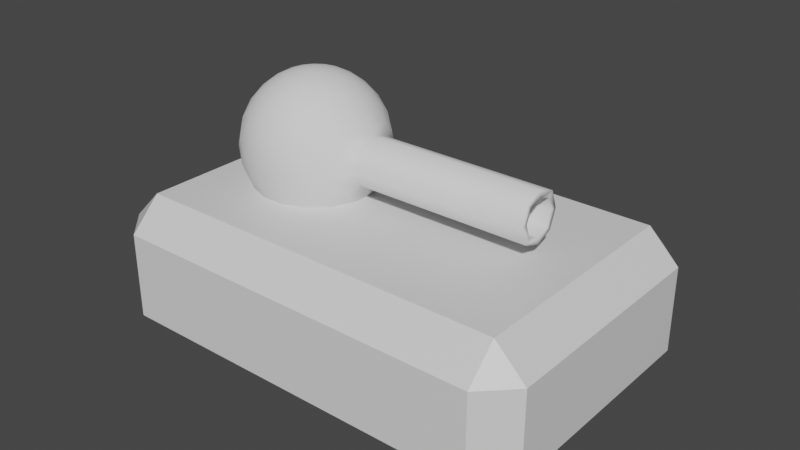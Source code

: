 # Source: tank.blend  (saved by Blender 2.80.75; exported with 4.5.12 LTS)
import bpy
from mathutils import Matrix  # noqa: F401  (used for matrix-valued properties, if any)

bpy.ops.wm.read_factory_settings(use_empty=True)
scene = bpy.context.scene
scene.name = 'Scene'

# ---- collections
col_collection = bpy.data.collections.new('Collection'); scene.collection.children.link(col_collection)

# ---- materials (node trees are filled in below, after node groups)
mat_material = bpy.data.materials.new('Material')
mat_material.alpha_threshold = 0.0
mat_material.use_transparent_shadow = False
mat_material.preview_render_type = 'CUBE'
mat_material.line_color = (0.0, 0.0, 0.0, 1.0)

# ---- material node trees
mat_material.use_nodes = True; mat_material.node_tree.nodes.clear()
_N = mat_material.node_tree.nodes; _L = mat_material.node_tree.links
n0 = _N.new('ShaderNodeOutputMaterial'); n0.name = 'Material Output'; n0.location = (300, 300)
n1 = _N.new('ShaderNodeBsdfPrincipled'); n1.name = 'Principled BSDF'; n1.location = (10, 300)
n1.distribution = 'GGX'
n1.subsurface_method = 'BURLEY'
n1.inputs[2].default_value = 0.4
n1.inputs[3].default_value = 1.45
n1.inputs[27].default_value = (0.0, 0.0, 0.0, 1.0)
n1.inputs[28].default_value = 1.0
_L.new(n1.outputs[0], n0.inputs[0])
n0.is_active_output = True

# ---- world
world_world = bpy.data.worlds.new('World'); scene.world = world_world
world_world.use_nodes = True; world_world.node_tree.nodes.clear()
_N = world_world.node_tree.nodes; _L = world_world.node_tree.links
n0 = _N.new('ShaderNodeOutputWorld'); n0.name = 'World Output'; n0.location = (300, 300)
n1 = _N.new('ShaderNodeBackground'); n1.name = 'Background'; n1.location = (10, 300)
n1.inputs[0].default_value = (0.05088, 0.05088, 0.05088, 1.0)
_L.new(n1.outputs[0], n0.inputs[0])
n0.is_active_output = True
world_world.color = (0.05088, 0.05088, 0.05088)
world_world.use_sun_shadow = False
world_world.sun_shadow_jitter_overblur = 0.0

# ---- meshes
me_cube = bpy.data.meshes.new('Cube')
me_cube.from_pydata([(0.6455, 0.5, 0.1455), (0.6455, 0.3955, 0.25), (0.75, 0.3955, 0.1455), (0.6455, 0.3955, -0.25), (0.6455, 0.5, -0.1455), (0.75, 0.3955, -0.1455), (0.75, -0.3955, 0.1455), (0.6455, -0.3955, 0.25), (0.6455, -0.5, 0.1455), (0.75, -0.3955, -0.1455), (0.6455, -0.5, -0.1455), (0.6455, -0.3955, -0.25), (-0.6455, 0.5, 0.1455), (-0.75, 0.3955, 0.1455), (-0.6455, 0.3955, 0.25), (-0.75, 0.3955, -0.1455), (-0.6455, 0.5, -0.1455), (-0.6455, 0.3955, -0.25), (-0.75, -0.3955, 0.1455), (-0.6455, -0.5, 0.1455), (-0.6455, -0.3955, 0.25), (-0.6455, -0.3955, -0.25), (-0.6455, -0.5, -0.1455), (-0.75, -0.3955, -0.1455)], [], [(17, 3, 11, 21), (23, 18, 13, 15), (10, 8, 19, 22), (1, 14, 20, 7), (5, 2, 6, 9), (0, 1, 2), (3, 4, 5), (6, 7, 8), (9, 10, 11), (12, 13, 14), (15, 16, 17), (18, 19, 20), (21, 22, 23), (17, 21, 23, 15), (3, 17, 16, 4), (2, 5, 4, 0), (22, 19, 18, 23), (8, 10, 9, 6), (12, 16, 15, 13), (7, 20, 19, 8), (1, 7, 6, 2), (21, 11, 10, 22), (20, 14, 13, 18), (14, 1, 0, 12), (11, 3, 5, 9), (16, 12, 0, 4)])
_uv = me_cube.uv_layers.new(name='UVMap')
_uv.uv.foreach_set('vector', [0.0976, 0.9201, 0.1955, 0.9201, 0.1955, 0.8302, 0.0976, 0.8302, 0.8524, 0.07056, 0.8524, 0.07056, 0.8524, 0.1605, 0.8524, 0.1605, 0.9582, 0.05868, 0.9582, 0.05868, 0.8603, 0.05868, 0.8603, 0.05868, 0.549, 0.9294, 0.451, 0.9294, 0.451, 0.8395, 0.549, 0.8395, 0.9661, 0.1605, 0.9661, 0.1605, 0.9661, 0.07056, 0.9661, 0.07056, 0.1955, 0.2096, 0.1955, 0.1977, 0.2034, 0.1977, 0.1955, 0.9201, 0.1955, 0.932, 0.2034, 0.9201, 0.2034, 0.1078, 0.1955, 0.1078, 0.1955, 0.09588, 0.2034, 0.8302, 0.1955, 0.8183, 0.1955, 0.8302, 0.0976, 0.2096, 0.08968, 0.1977, 0.0976, 0.1977, 0.08968, 0.9201, 0.0976, 0.932, 0.0976, 0.9201, 0.08968, 0.1078, 0.0976, 0.09588, 0.0976, 0.1078, 0.0976, 0.8302, 0.0976, 0.8183, 0.08968, 0.8302, 0.0976, 0.9201, 0.0976, 0.8302, 0.08968, 0.8302, 0.08968, 0.9201, 0.1955, 0.9201, 0.0976, 0.9201, 0.0976, 0.932, 0.1955, 0.932, 0.9661, 0.1605, 0.9661, 0.1605, 0.9582, 0.1724, 0.9582, 0.1724, 0.8603, 0.05868, 0.8603, 0.05868, 0.8524, 0.07056, 0.8524, 0.07056, 0.9582, 0.05868, 0.9582, 0.05868, 0.9661, 0.07056, 0.9661, 0.07056, 0.8603, 0.1724, 0.8603, 0.1724, 0.8524, 0.1605, 0.8524, 0.1605, 0.1893, 0.4798, 0.0914, 0.4798, 0.0914, 0.4679, 0.1893, 0.4679, 0.1893, 0.5698, 0.1893, 0.4798, 0.1972, 0.4798, 0.1972, 0.5698, 0.0976, 0.8302, 0.1955, 0.8302, 0.1955, 0.8183, 0.0976, 0.8183, 0.0914, 0.4798, 0.0914, 0.5698, 0.08348, 0.5698, 0.08348, 0.4798, 0.0914, 0.5698, 0.1893, 0.5698, 0.1893, 0.5817, 0.0914, 0.5817, 0.1955, 0.8302, 0.1955, 0.9201, 0.2034, 0.9201, 0.2034, 0.8302, 0.8603, 0.1724, 0.8603, 0.1724, 0.9582, 0.1724, 0.9582, 0.1724])
me_cube.materials.append(mat_material)
me_cube.use_remesh_preserve_volume = False
me_cube.use_remesh_preserve_attributes = False
me_cube.use_mirror_vertex_groups = False
me_cube.update()
me_sphere_001 = bpy.data.meshes.new('Sphere.001')
me_sphere_001.from_pydata([(0.0, 0.1951, 0.9808), (0.0, 0.5556, 0.8315), (0.0, 0.8315, 0.5556), (0.0, 0.9808, 0.1951), (0.0, 0.9808, -0.1951), (0.0, 0.5556, -0.8315), (0.07466, 0.3753, 0.9239), (0.1379, 0.6935, 0.7071), (0.1802, 0.9061, 0.3827), (0.1951, 0.9808, 7.55e-08), (0.1802, 0.9061, -0.3827), (0.1379, 0.6935, -0.7071), (0.07466, 0.3753, -0.9239), (0.07466, 0.1802, 0.9808), (0.2126, 0.5133, 0.8315), (0.3182, 0.7682, 0.5556), (0.3753, 0.9061, 0.1951), (0.3753, 0.9061, -0.1951), (0.3182, 0.7682, -0.5556), (0.2126, 0.5133, -0.8315), (0.07466, 0.1802, -0.9808), (0.2126, 0.3182, 0.9239), (0.3928, 0.5879, 0.7071), (0.5133, 0.7682, 0.3827), (0.5556, 0.8315, 7.55e-08), (0.5133, 0.7682, -0.3827), (0.3928, 0.5879, -0.7071), (0.2126, 0.3182, -0.9239), (0.1379, 0.1379, 0.9808), (0.3928, 0.3928, 0.8315), (0.5879, 0.5879, 0.5556), (0.6935, 0.6935, 0.1951), (0.6935, 0.6935, -0.1951), (0.5879, 0.5879, -0.5556), (0.3928, 0.3928, -0.8315), (0.1379, 0.1379, -0.9808), (0.3182, 0.2126, 0.9239), (0.5879, 0.3928, 0.7071), (0.7682, 0.5133, 0.3827), (0.8315, 0.5556, 7.55e-08), (0.7682, 0.5133, -0.3827), (0.5879, 0.3928, -0.7071), (0.3182, 0.2126, -0.9239), (0.1802, 0.07466, 0.9808), (0.5133, 0.2126, 0.8315), (0.7682, 0.3182, 0.5556), (0.9061, 0.3753, 0.1951), (0.9061, 0.3753, -0.1951), (0.7682, 0.3182, -0.5556), (0.5133, 0.2126, -0.8315), (0.1802, 0.07466, -0.9808), (0.3753, 0.07466, 0.9239), (0.6935, 0.1379, 0.7071), (0.9061, 0.1802, 0.3827), (0.9808, 0.1951, 7.55e-08), (0.9061, 0.1802, -0.3827), (0.6935, 0.1379, -0.7071), (0.3753, 0.07466, -0.9239), (0.1951, -3.266e-07, 0.9808), (0.5556, -3.117e-07, 0.8315), (0.8315, -3.341e-07, 0.5556), (0.9808, -3.937e-07, 0.1951), (0.9808, -3.937e-07, -0.1951), (0.8315, -3.341e-07, -0.5556), (0.5556, -3.415e-07, -0.8315), (0.1951, -3.08e-07, -0.9808), (0.3753, -0.07466, 0.9239), (0.6935, -0.138, 0.7071), (0.9061, -0.1802, 0.3827), (0.9808, -0.1951, 7.55e-08), (0.9061, -0.1802, -0.3827), (0.6935, -0.138, -0.7071), (0.3753, -0.07466, -0.9239), (0.1802, -0.07466, 0.9808), (0.5133, -0.2126, 0.8315), (0.7682, -0.3182, 0.5556), (0.9061, -0.3753, 0.1951), (0.9061, -0.3753, -0.1951), (0.7682, -0.3182, -0.5556), (0.5133, -0.2126, -0.8315), (0.1802, -0.07466, -0.9808), (0.3182, -0.2126, 0.9239), (0.5879, -0.3928, 0.7071), (0.7682, -0.5133, 0.3827), (0.8315, -0.5556, 7.55e-08), (0.7682, -0.5133, -0.3827), (0.5879, -0.3928, -0.7071), (0.3182, -0.2126, -0.9239), (0.1379, -0.138, 0.9808), (0.3928, -0.3928, 0.8315), (0.5879, -0.5879, 0.5556), (0.6935, -0.6935, 0.1951), (0.6935, -0.6935, -0.1951), (0.5879, -0.5879, -0.5556), (0.3928, -0.3928, -0.8315), (0.1379, -0.138, -0.9808), (0.2126, -0.3182, 0.9239), (0.3928, -0.5879, 0.7071), (0.5133, -0.7682, 0.3827), (0.5556, -0.8315, 7.55e-08), (0.5133, -0.7682, -0.3827), (0.3928, -0.5879, -0.7071), (0.2126, -0.3182, -0.9239), (0.0, -3.258e-07, -1.0), (0.07466, -0.1802, 0.9808), (0.2126, -0.5133, 0.8315), (0.3182, -0.7682, 0.5556), (0.3753, -0.9061, 0.1951), (0.3753, -0.9061, -0.1951), (0.3182, -0.7682, -0.5556), (0.2126, -0.5133, -0.8315), (0.07466, -0.1802, -0.9808), (0.07466, -0.3753, 0.9239), (0.1379, -0.6935, 0.7071), (0.1802, -0.9061, 0.3827), (0.1951, -0.9808, 7.55e-08), (0.1802, -0.9061, -0.3827), (0.1379, -0.6935, -0.7071), (0.07466, -0.3753, -0.9239), (-7.212e-09, -0.1951, 0.9808), (2.632e-08, -0.5556, 0.8315), (-8.544e-08, -0.8315, 0.5556), (-8.544e-08, -0.9808, 0.1951), (-8.544e-08, -0.9808, -0.1951), (-8.544e-08, -0.8315, -0.5556), (-1.094e-08, -0.5556, -0.8315), (3.964e-09, -0.1951, -0.9808), (-0.07466, -0.3753, 0.9239), (-0.1379, -0.6935, 0.7071), (-0.1802, -0.9061, 0.3827), (-0.2442, -0.9804, 1.184e-07), (-0.1802, -0.9061, -0.3827), (-0.1379, -0.6935, -0.7071), (-0.07466, -0.3753, -0.9239), (-0.07466, -0.1802, 0.9808), (-0.2126, -0.5133, 0.8315), (-0.3182, -0.7682, 0.5556), (-0.3225, -0.928, 0.2523), (-0.3225, -0.928, -0.2523), (-0.3182, -0.7682, -0.5556), (-0.2126, -0.5133, -0.8315), (-0.07466, -0.1802, -0.9808), (-0.2126, -0.3182, 0.9239), (-0.3928, -0.5879, 0.7071), (-0.5282, -0.7906, 0.3416), (-1.62, -3.04, 1.184e-07), (-0.5282, -0.7906, -0.3416), (-0.3928, -0.5879, -0.7071), (-0.2126, -0.3182, -0.9239), (-2.304e-07, -5.562e-07, 1.0), (-0.1379, -0.138, 0.9808), (-0.3928, -0.3928, 0.8315), (-0.5879, -0.5879, 0.5556), (-0.734, -0.6531, 0.2523), (-0.734, -0.6531, -0.2523), (-0.5879, -0.5879, -0.5556), (-0.3928, -0.3928, -0.8315), (-0.1379, -0.1379, -0.9808), (-0.3182, -0.2126, 0.9239), (-0.5879, -0.3928, 0.7071), (-0.7682, -0.5133, 0.3827), (-0.8123, -0.6008, 1.184e-07), (-0.7682, -0.5133, -0.3827), (-0.5879, -0.3928, -0.7071), (-0.3182, -0.2126, -0.9239), (-0.1802, -0.07466, 0.9808), (-0.5133, -0.2126, 0.8315), (-0.7682, -0.3182, 0.5556), (-0.9061, -0.3753, 0.1951), (-0.9061, -0.3753, -0.1951), (-0.7682, -0.3182, -0.5556), (-0.5133, -0.2126, -0.8315), (-0.1802, -0.07466, -0.9808), (-0.3753, -0.07466, 0.9239), (-0.6935, -0.1379, 0.7071), (-0.9061, -0.1802, 0.3827), (-0.9808, -0.1951, 7.55e-08), (-0.9061, -0.1802, -0.3827), (-0.6935, -0.1379, -0.7071), (-0.3753, -0.07466, -0.9239), (-0.1951, -3.117e-07, 0.9808), (-0.5556, -2.819e-07, 0.8315), (-0.8315, -1.404e-07, 0.5556), (-0.9808, -9.567e-08, 0.1951), (-0.9808, -9.567e-08, -0.1951), (-0.8315, -1.404e-07, -0.5556), (-0.5556, -2.596e-07, -0.8315), (-0.1951, -3.155e-07, -0.9808), (-0.3753, 0.07466, 0.9239), (-0.6935, 0.1379, 0.7071), (-0.9061, 0.1802, 0.3827), (-0.9808, 0.1951, 7.55e-08), (-0.9061, 0.1802, -0.3827), (-0.6935, 0.1379, -0.7071), (-0.3753, 0.07466, -0.9239), (-0.1802, 0.07466, 0.9808), (-0.5133, 0.2126, 0.8315), (-0.7682, 0.3182, 0.5556), (-0.9061, 0.3753, 0.1951), (-0.9061, 0.3753, -0.1951), (-0.7682, 0.3182, -0.5556), (-0.5133, 0.2126, -0.8315), (-0.1802, 0.07466, -0.9808), (-0.3182, 0.2126, 0.9239), (-0.5879, 0.3928, 0.7071), (-0.7682, 0.5133, 0.3827), (-0.8315, 0.5556, 7.55e-08), (-0.7682, 0.5133, -0.3827), (-0.5879, 0.3928, -0.7071), (-0.3182, 0.2126, -0.9239), (-0.1379, 0.1379, 0.9808), (-0.3928, 0.3928, 0.8315), (-0.5879, 0.5879, 0.5556), (-0.6935, 0.6935, 0.1951), (-0.6935, 0.6935, -0.1951), (-0.5879, 0.5879, -0.5556), (-0.3928, 0.3928, -0.8315), (-0.1379, 0.1379, -0.9808), (-0.2126, 0.3182, 0.9239), (-0.3928, 0.5879, 0.7071), (-0.5133, 0.7682, 0.3827), (-0.5556, 0.8315, 7.55e-08), (-0.5133, 0.7682, -0.3827), (-0.3928, 0.5879, -0.7071), (-0.2126, 0.3182, -0.9239), (-0.07466, 0.1802, 0.9808), (-0.2126, 0.5133, 0.8315), (-0.3182, 0.7682, 0.5556), (-0.3753, 0.9061, 0.1951), (-0.3753, 0.9061, -0.1951), (-0.3182, 0.7682, -0.5556), (-0.2126, 0.5133, -0.8315), (-0.07466, 0.1802, -0.9808), (-0.07466, 0.3753, 0.9239), (-0.1379, 0.6935, 0.7071), (-0.1802, 0.9061, 0.3827), (-0.1951, 0.9808, 7.55e-08), (-0.1802, 0.9061, -0.3827), (-0.1379, 0.6935, -0.7071), (-0.07466, 0.3753, -0.9239), (2.722e-07, 0.8315, -0.5556), (1.514e-08, 0.1951, -0.9808), (-1.699, -2.988, 0.2523), (-1.699, -2.988, -0.2523), (-1.904, -2.85, 0.3416), (-1.904, -2.85, -0.3416), (-2.11, -2.713, 0.2523), (-2.11, -2.713, -0.2523), (-2.188, -2.66, 1.184e-07), (-1.699, -2.987, 1.516e-07), (-1.756, -2.949, 0.1824), (-1.756, -2.949, -0.1824), (-1.904, -2.85, 0.247), (-1.904, -2.85, -0.247), (-2.053, -2.751, 0.1824), (-2.053, -2.751, -0.1824), (-2.11, -2.713, 1.516e-07), (-1.067, -2.042, 1.516e-07), (-1.124, -2.004, 0.1824), (-1.124, -2.004, -0.1824), (-1.272, -1.904, 0.247), (-1.272, -1.904, -0.247), (-1.421, -1.805, 0.1824), (-1.421, -1.805, -0.1824), (-1.478, -1.767, 1.516e-07)], [], [(234, 7, 2), (5, 19, 12), (235, 8, 3), (4, 17, 10), (236, 9, 4), (13, 0, 149), (15, 30, 23), (233, 6, 1), (2, 15, 8), (3, 16, 9), (240, 18, 11), (12, 27, 20), (14, 29, 22), (241, 20, 103), (10, 25, 18), (8, 23, 16), (11, 26, 19), (16, 17, 9), (21, 36, 29), (28, 13, 149), (19, 34, 27), (20, 35, 103), (17, 32, 25), (22, 37, 30), (16, 31, 24), (18, 33, 26), (25, 40, 33), (26, 41, 34), (30, 45, 38), (23, 38, 31), (27, 42, 35), (31, 32, 24), (29, 44, 37), (43, 28, 149), (35, 50, 103), (34, 49, 42), (32, 47, 40), (31, 46, 39), (36, 51, 44), (33, 48, 41), (40, 55, 48), (58, 43, 149), (41, 56, 49), (45, 60, 53), (38, 53, 46), (42, 57, 50), (37, 52, 45), (44, 59, 52), (46, 47, 39), (50, 65, 103), (46, 61, 54), (47, 62, 55), (52, 67, 60), (51, 66, 59), (48, 63, 56), (49, 64, 57), (73, 58, 149), (60, 75, 68), (53, 68, 61), (57, 72, 65), (56, 71, 64), (61, 62, 54), (59, 74, 67), (55, 70, 63), (61, 76, 69), (65, 80, 103), (67, 82, 75), (66, 81, 74), (63, 78, 71), (62, 77, 70), (64, 79, 72), (71, 86, 79), (75, 90, 83), (68, 83, 76), (72, 87, 80), (76, 77, 69), (74, 89, 82), (70, 85, 78), (80, 95, 103), (82, 97, 90), (81, 96, 89), (78, 93, 86), (77, 92, 85), (88, 73, 149), (79, 94, 87), (76, 91, 84), (86, 101, 94), (90, 106, 98), (87, 102, 95), (91, 92, 84), (89, 105, 97), (83, 98, 91), (85, 100, 93), (92, 108, 100), (97, 113, 106), (96, 112, 105), (93, 109, 101), (104, 88, 149), (94, 110, 102), (91, 107, 99), (95, 111, 103), (101, 117, 110), (106, 121, 114), (107, 108, 99), (98, 114, 107), (102, 118, 111), (100, 116, 109), (108, 123, 116), (113, 128, 121), (112, 127, 120), (109, 124, 117), (119, 104, 149), (110, 125, 118), (105, 120, 113), (111, 126, 103), (107, 122, 115), (121, 136, 129), (114, 129, 122), (122, 123, 115), (120, 135, 128), (118, 133, 126), (116, 131, 124), (117, 132, 125), (128, 143, 136), (127, 142, 135), (134, 119, 149), (125, 140, 133), (124, 139, 132), (122, 137, 130), (126, 141, 103), (123, 138, 131), (129, 144, 137), (133, 148, 141), (135, 151, 143), (131, 146, 139), (138, 130, 145, 243), (136, 152, 144), (132, 147, 140), (142, 158, 151), (139, 155, 147), (150, 134, 149), (140, 156, 148), (144, 153, 246, 244), (141, 157, 103), (153, 161, 248, 246), (143, 159, 152), (148, 164, 157), (151, 166, 159), (146, 162, 155), (130, 137, 242, 145), (147, 163, 156), (144, 160, 153), (158, 173, 166), (155, 170, 163), (165, 150, 149), (156, 171, 164), (153, 168, 161), (157, 172, 103), (152, 167, 160), (159, 174, 167), (154, 169, 162), (168, 169, 161), (166, 181, 174), (162, 177, 170), (163, 178, 171), (160, 175, 168), (164, 179, 172), (170, 185, 178), (180, 165, 149), (168, 183, 176), (172, 187, 103), (167, 182, 175), (171, 186, 179), (169, 184, 177), (174, 189, 182), (183, 184, 176), (181, 196, 189), (177, 192, 185), (178, 193, 186), (173, 188, 181), (182, 197, 190), (179, 194, 187), (175, 190, 183), (188, 203, 196), (195, 180, 149), (183, 198, 191), (187, 202, 103), (186, 201, 194), (184, 199, 192), (189, 204, 197), (185, 200, 193), (196, 211, 204), (193, 208, 201), (197, 212, 205), (192, 207, 200), (190, 205, 198), (194, 209, 202), (198, 199, 191), (203, 218, 211), (210, 195, 149), (201, 216, 209), (202, 217, 103), (199, 214, 207), (204, 219, 212), (198, 213, 206), (200, 215, 208), (207, 222, 215), (208, 223, 216), (212, 227, 220), (205, 220, 213), (209, 224, 217), (206, 221, 214), (211, 226, 219), (225, 210, 149), (217, 232, 103), (216, 231, 224), (214, 229, 222), (213, 228, 221), (218, 233, 226), (215, 230, 223), (222, 237, 230), (223, 238, 231), (227, 2, 235), (220, 235, 228), (224, 239, 232), (219, 234, 227), (226, 1, 234), (221, 236, 229), (0, 225, 149), (232, 241, 103), (228, 3, 236), (229, 4, 237), (230, 240, 238), (231, 5, 239), (6, 21, 14), (12, 239, 5), (238, 11, 5), (10, 237, 4), (1, 14, 7), (7, 22, 15), (234, 1, 7), (5, 11, 19), (235, 2, 8), (4, 9, 17), (236, 3, 9), (13, 6, 0), (15, 22, 30), (233, 0, 6), (2, 7, 15), (3, 8, 16), (240, 10, 18), (12, 19, 27), (14, 21, 29), (241, 12, 20), (10, 17, 25), (8, 15, 23), (11, 18, 26), (16, 24, 17), (21, 28, 36), (28, 21, 13), (19, 26, 34), (20, 27, 35), (17, 24, 32), (22, 29, 37), (16, 23, 31), (18, 25, 33), (25, 32, 40), (26, 33, 41), (30, 37, 45), (23, 30, 38), (27, 34, 42), (31, 39, 32), (29, 36, 44), (43, 36, 28), (35, 42, 50), (34, 41, 49), (32, 39, 47), (31, 38, 46), (36, 43, 51), (33, 40, 48), (40, 47, 55), (58, 51, 43), (41, 48, 56), (45, 52, 60), (38, 45, 53), (42, 49, 57), (37, 44, 52), (44, 51, 59), (46, 54, 47), (50, 57, 65), (46, 53, 61), (47, 54, 62), (52, 59, 67), (51, 58, 66), (48, 55, 63), (49, 56, 64), (73, 66, 58), (60, 67, 75), (53, 60, 68), (57, 64, 72), (56, 63, 71), (61, 69, 62), (59, 66, 74), (55, 62, 70), (61, 68, 76), (65, 72, 80), (67, 74, 82), (66, 73, 81), (63, 70, 78), (62, 69, 77), (64, 71, 79), (71, 78, 86), (75, 82, 90), (68, 75, 83), (72, 79, 87), (76, 84, 77), (74, 81, 89), (70, 77, 85), (80, 87, 95), (82, 89, 97), (81, 88, 96), (78, 85, 93), (77, 84, 92), (88, 81, 73), (79, 86, 94), (76, 83, 91), (86, 93, 101), (90, 97, 106), (87, 94, 102), (91, 99, 92), (89, 96, 105), (83, 90, 98), (85, 92, 100), (92, 99, 108), (97, 105, 113), (96, 104, 112), (93, 100, 109), (104, 96, 88), (94, 101, 110), (91, 98, 107), (95, 102, 111), (101, 109, 117), (106, 113, 121), (107, 115, 108), (98, 106, 114), (102, 110, 118), (100, 108, 116), (108, 115, 123), (113, 120, 128), (112, 119, 127), (109, 116, 124), (119, 112, 104), (110, 117, 125), (105, 112, 120), (111, 118, 126), (107, 114, 122), (121, 128, 136), (114, 121, 129), (122, 130, 123), (120, 127, 135), (118, 125, 133), (116, 123, 131), (117, 124, 132), (128, 135, 143), (127, 134, 142), (134, 127, 119), (125, 132, 140), (124, 131, 139), (122, 129, 137), (126, 133, 141), (123, 130, 138), (129, 136, 144), (133, 140, 148), (135, 142, 151), (131, 138, 146), (146, 138, 243, 245), (136, 143, 152), (132, 139, 147), (142, 150, 158), (139, 146, 155), (150, 142, 134), (140, 147, 156), (154, 146, 245, 247), (141, 148, 157), (161, 154, 247, 248), (143, 151, 159), (148, 156, 164), (151, 158, 166), (146, 154, 162), (137, 144, 244, 242), (147, 155, 163), (144, 152, 160), (158, 165, 173), (155, 162, 170), (165, 158, 150), (156, 163, 171), (153, 160, 168), (157, 164, 172), (152, 159, 167), (159, 166, 174), (154, 161, 169), (168, 176, 169), (166, 173, 181), (162, 169, 177), (163, 170, 178), (160, 167, 175), (164, 171, 179), (170, 177, 185), (180, 173, 165), (168, 175, 183), (172, 179, 187), (167, 174, 182), (171, 178, 186), (169, 176, 184), (174, 181, 189), (183, 191, 184), (181, 188, 196), (177, 184, 192), (178, 185, 193), (173, 180, 188), (182, 189, 197), (179, 186, 194), (175, 182, 190), (188, 195, 203), (195, 188, 180), (183, 190, 198), (187, 194, 202), (186, 193, 201), (184, 191, 199), (189, 196, 204), (185, 192, 200), (196, 203, 211), (193, 200, 208), (197, 204, 212), (192, 199, 207), (190, 197, 205), (194, 201, 209), (198, 206, 199), (203, 210, 218), (210, 203, 195), (201, 208, 216), (202, 209, 217), (199, 206, 214), (204, 211, 219), (198, 205, 213), (200, 207, 215), (207, 214, 222), (208, 215, 223), (212, 219, 227), (205, 212, 220), (209, 216, 224), (206, 213, 221), (211, 218, 226), (225, 218, 210), (217, 224, 232), (216, 223, 231), (214, 221, 229), (213, 220, 228), (218, 225, 233), (215, 222, 230), (222, 229, 237), (223, 230, 238), (227, 234, 2), (220, 227, 235), (224, 231, 239), (219, 226, 234), (226, 233, 1), (221, 228, 236), (0, 233, 225), (232, 239, 241), (228, 235, 3), (229, 236, 4), (230, 237, 240), (231, 238, 5), (6, 13, 21), (12, 241, 239), (238, 240, 11), (10, 240, 237), (1, 6, 14), (7, 14, 22), (244, 246, 254, 252), (245, 243, 251, 253), (246, 248, 256, 254), (243, 145, 249, 251), (242, 244, 252, 250), (145, 242, 250, 249), (248, 247, 255, 256), (247, 245, 253, 255), (249, 250, 258, 257), (250, 252, 260, 258), (252, 254, 262, 260), (256, 255, 263, 264), (251, 249, 257, 259), (253, 251, 259, 261), (255, 253, 261, 263), (254, 256, 264, 262), (262, 264, 263, 261, 259, 257, 258, 260)])
me_sphere_001.polygons.foreach_set('use_smooth', [True] * 497)
_uv = me_sphere_001.uv_layers.new(name='UVMap')
_uv.uv.foreach_set('vector', [0.118, 0.4748, 0.1028, 0.4974, 0.09907, 0.4785, 0.1217, 0.4937, 0.1135, 0.5134, 0.1324, 0.5097, 0.1028, 0.4596, 0.08304, 0.4892, 0.0868, 0.4703, 0.0868, 0.4703, 0.07233, 0.5053, 0.08304, 0.4892, 0.09751, 0.4543, 0.07609, 0.4864, 0.0868, 0.4703, 0.1485, 0.5204, 0.1513, 0.5134, 0.1674, 0.5242, 0.0868, 0.5081, 0.0868, 0.5402, 0.07609, 0.5242, 0.1406, 0.4974, 0.1324, 0.5097, 0.1217, 0.4937, 0.09907, 0.4785, 0.0868, 0.5081, 0.08304, 0.4892, 0.0868, 0.4703, 0.07233, 0.5053, 0.07609, 0.4864, 0.09907, 0.4785, 0.0868, 0.5081, 0.1028, 0.4974, 0.1324, 0.5097, 0.1296, 0.5242, 0.1485, 0.5204, 0.1135, 0.5134, 0.1135, 0.5349, 0.09751, 0.5242, 0.1513, 0.5134, 0.1485, 0.5204, 0.1674, 0.5242, 0.08304, 0.4892, 0.07609, 0.5242, 0.0868, 0.5081, 0.08304, 0.4892, 0.07609, 0.5242, 0.07233, 0.5053, 0.1028, 0.4974, 0.09751, 0.5242, 0.1135, 0.5134, 0.07233, 0.5053, 0.07233, 0.5053, 0.07609, 0.4864, 0.1296, 0.5242, 0.1324, 0.5386, 0.1135, 0.5349, 0.1485, 0.5279, 0.1485, 0.5204, 0.1674, 0.5242, 0.1135, 0.5134, 0.1135, 0.5349, 0.1296, 0.5242, 0.1485, 0.5204, 0.1485, 0.5279, 0.1674, 0.5242, 0.07233, 0.5053, 0.07233, 0.5431, 0.07609, 0.5242, 0.09751, 0.5242, 0.1028, 0.5509, 0.0868, 0.5402, 0.07233, 0.5053, 0.07233, 0.5431, 0.06857, 0.5242, 0.0868, 0.5081, 0.0868, 0.5402, 0.09751, 0.5242, 0.07609, 0.5242, 0.08304, 0.5591, 0.0868, 0.5402, 0.09751, 0.5242, 0.1028, 0.5509, 0.1135, 0.5349, 0.0868, 0.5402, 0.09907, 0.5698, 0.08304, 0.5591, 0.07609, 0.5242, 0.08304, 0.5591, 0.07233, 0.5431, 0.1296, 0.5242, 0.1324, 0.5386, 0.1485, 0.5279, 0.07233, 0.5431, 0.07233, 0.5431, 0.06857, 0.5242, 0.1135, 0.5349, 0.1217, 0.5547, 0.1028, 0.5509, 0.1513, 0.5349, 0.1485, 0.5279, 0.1674, 0.5242, 0.1485, 0.5279, 0.1513, 0.5349, 0.1674, 0.5242, 0.1135, 0.5349, 0.1217, 0.5547, 0.1324, 0.5386, 0.07233, 0.5431, 0.0868, 0.578, 0.08304, 0.5591, 0.07233, 0.5431, 0.0868, 0.578, 0.07609, 0.562, 0.1324, 0.5386, 0.1406, 0.5509, 0.1217, 0.5547, 0.0868, 0.5402, 0.09907, 0.5698, 0.1028, 0.5509, 0.08304, 0.5591, 0.1028, 0.5887, 0.09907, 0.5698, 0.1567, 0.5402, 0.1513, 0.5349, 0.1674, 0.5242, 0.1028, 0.5509, 0.118, 0.5736, 0.1217, 0.5547, 0.09907, 0.5698, 0.1217, 0.5925, 0.1028, 0.5887, 0.08304, 0.5591, 0.1028, 0.5887, 0.0868, 0.578, 0.1324, 0.5386, 0.1406, 0.5509, 0.1513, 0.5349, 0.1028, 0.5509, 0.118, 0.5736, 0.09907, 0.5698, 0.1217, 0.5547, 0.1369, 0.5698, 0.118, 0.5736, 0.0868, 0.578, 0.0868, 0.578, 0.07609, 0.562, 0.1513, 0.5349, 0.1567, 0.5402, 0.1674, 0.5242, 0.0868, 0.578, 0.1135, 0.6047, 0.09751, 0.594, 0.0868, 0.578, 0.1135, 0.6047, 0.1028, 0.5887, 0.118, 0.5736, 0.1406, 0.5887, 0.1217, 0.5925, 0.1406, 0.5509, 0.1529, 0.5591, 0.1369, 0.5698, 0.09907, 0.5698, 0.1217, 0.5925, 0.118, 0.5736, 0.1217, 0.5547, 0.1369, 0.5698, 0.1406, 0.5509, 0.1636, 0.5431, 0.1567, 0.5402, 0.1674, 0.5242, 0.1217, 0.5925, 0.1513, 0.6047, 0.1324, 0.6085, 0.1028, 0.5887, 0.1324, 0.6085, 0.1135, 0.6047, 0.1406, 0.5509, 0.1529, 0.5591, 0.1567, 0.5402, 0.118, 0.5736, 0.1406, 0.5887, 0.1369, 0.5698, 0.1135, 0.6047, 0.1135, 0.6047, 0.09751, 0.594, 0.1369, 0.5698, 0.1567, 0.578, 0.1406, 0.5887, 0.1028, 0.5887, 0.1324, 0.6085, 0.1217, 0.5925, 0.1135, 0.6047, 0.1485, 0.6192, 0.1296, 0.6154, 0.1567, 0.5402, 0.1636, 0.5431, 0.1674, 0.5242, 0.1406, 0.5887, 0.1674, 0.594, 0.1513, 0.6047, 0.1529, 0.5591, 0.1674, 0.562, 0.1567, 0.578, 0.1217, 0.5925, 0.1513, 0.6047, 0.1406, 0.5887, 0.1135, 0.6047, 0.1485, 0.6192, 0.1324, 0.6085, 0.1369, 0.5698, 0.1567, 0.578, 0.1529, 0.5591, 0.1406, 0.5887, 0.1674, 0.594, 0.1567, 0.578, 0.1513, 0.6047, 0.1834, 0.6047, 0.1674, 0.6154, 0.1324, 0.6085, 0.1674, 0.6154, 0.1485, 0.6192, 0.1529, 0.5591, 0.1674, 0.562, 0.1636, 0.5431, 0.1485, 0.6192, 0.1485, 0.6192, 0.1296, 0.6154, 0.1567, 0.578, 0.1781, 0.578, 0.1674, 0.594, 0.1324, 0.6085, 0.1674, 0.6154, 0.1513, 0.6047, 0.1636, 0.5431, 0.1711, 0.5431, 0.1674, 0.5242, 0.1674, 0.594, 0.1941, 0.5887, 0.1834, 0.6047, 0.1674, 0.562, 0.1818, 0.5591, 0.1781, 0.578, 0.1513, 0.6047, 0.1834, 0.6047, 0.1674, 0.594, 0.1485, 0.6192, 0.1863, 0.6192, 0.1674, 0.6154, 0.1711, 0.5431, 0.1636, 0.5431, 0.1674, 0.5242, 0.1567, 0.578, 0.1781, 0.578, 0.1674, 0.562, 0.1485, 0.6192, 0.1863, 0.6192, 0.1674, 0.6229, 0.1674, 0.594, 0.1941, 0.5887, 0.1781, 0.578, 0.1834, 0.6047, 0.213, 0.5925, 0.2023, 0.6085, 0.1674, 0.562, 0.1818, 0.5591, 0.1711, 0.5431, 0.1863, 0.6192, 0.1863, 0.6192, 0.1674, 0.6229, 0.1781, 0.578, 0.1979, 0.5698, 0.1941, 0.5887, 0.1674, 0.6154, 0.2023, 0.6085, 0.1863, 0.6192, 0.1674, 0.6154, 0.2023, 0.6085, 0.1834, 0.6047, 0.1863, 0.6192, 0.2212, 0.6047, 0.2023, 0.6085, 0.1941, 0.5887, 0.2168, 0.5736, 0.213, 0.5925, 0.1818, 0.5591, 0.1941, 0.5509, 0.1979, 0.5698, 0.1834, 0.6047, 0.213, 0.5925, 0.1941, 0.5887, 0.1781, 0.5402, 0.1711, 0.5431, 0.1674, 0.5242, 0.1781, 0.578, 0.1979, 0.5698, 0.1818, 0.5591, 0.1863, 0.6192, 0.2212, 0.6047, 0.2052, 0.6154, 0.1711, 0.5431, 0.1781, 0.5402, 0.1674, 0.5242, 0.1941, 0.5887, 0.2168, 0.5736, 0.1979, 0.5698, 0.213, 0.5925, 0.2357, 0.5698, 0.2319, 0.5887, 0.2212, 0.6047, 0.2212, 0.6047, 0.2052, 0.6154, 0.2023, 0.6085, 0.2319, 0.5887, 0.2212, 0.6047, 0.1818, 0.5591, 0.1941, 0.5509, 0.1781, 0.5402, 0.2023, 0.6085, 0.2319, 0.5887, 0.213, 0.5925, 0.2212, 0.6047, 0.2479, 0.578, 0.2319, 0.5887, 0.2168, 0.5736, 0.2319, 0.5509, 0.2357, 0.5698, 0.1941, 0.5509, 0.2023, 0.5386, 0.213, 0.5547, 0.213, 0.5925, 0.2357, 0.5698, 0.2168, 0.5736, 0.1834, 0.5349, 0.1781, 0.5402, 0.1674, 0.5242, 0.1979, 0.5698, 0.213, 0.5547, 0.1941, 0.5509, 0.1979, 0.5698, 0.213, 0.5547, 0.2168, 0.5736, 0.1781, 0.5402, 0.1834, 0.5349, 0.1674, 0.5242, 0.2212, 0.6047, 0.2479, 0.578, 0.2372, 0.594, 0.2357, 0.5698, 0.2479, 0.5402, 0.2517, 0.5591, 0.2319, 0.5887, 0.2517, 0.5591, 0.2479, 0.578, 0.2479, 0.578, 0.2479, 0.578, 0.2372, 0.594, 0.213, 0.5547, 0.2212, 0.5349, 0.2319, 0.5509, 0.1941, 0.5509, 0.2023, 0.5386, 0.1834, 0.5349, 0.2319, 0.5887, 0.2517, 0.5591, 0.2357, 0.5698, 0.2168, 0.5736, 0.2319, 0.5509, 0.213, 0.5547, 0.2319, 0.5509, 0.2372, 0.5242, 0.2479, 0.5402, 0.2023, 0.5386, 0.2052, 0.5242, 0.2212, 0.5349, 0.1863, 0.5279, 0.1834, 0.5349, 0.1674, 0.5242, 0.213, 0.5547, 0.2212, 0.5349, 0.2023, 0.5386, 0.2357, 0.5698, 0.2479, 0.5402, 0.2319, 0.5509, 0.2479, 0.578, 0.2613, 0.5486, 0.2613, 0.5579, 0.1834, 0.5349, 0.1863, 0.5279, 0.1674, 0.5242, 0.2479, 0.578, 0.2613, 0.5486, 0.2517, 0.5591, 0.2517, 0.5591, 0.2613, 0.5242, 0.2613, 0.5486, 0.2023, 0.5386, 0.2052, 0.5242, 0.1863, 0.5279, 0.2212, 0.5349, 0.2212, 0.5134, 0.2372, 0.5242, 0.2517, 0.5591, 0.2613, 0.5242, 0.2479, 0.5402, 0.8918, 0.5523, 0.8918, 0.5616, 0.9456, 0.5616, 0.9456, 0.5523, 0.2479, 0.5402, 0.2479, 0.5081, 0.2613, 0.5242, 0.2319, 0.5509, 0.2372, 0.5242, 0.2212, 0.5349, 0.2052, 0.5242, 0.2023, 0.5097, 0.2212, 0.5134, 0.2479, 0.5402, 0.2479, 0.5081, 0.2372, 0.5242, 0.1863, 0.5204, 0.1863, 0.5279, 0.1674, 0.5242, 0.2212, 0.5349, 0.2212, 0.5134, 0.2052, 0.5242, 0.8918, 0.5278, 0.8918, 0.5034, 0.9456, 0.5034, 0.9456, 0.5278, 0.1863, 0.5279, 0.1863, 0.5204, 0.1674, 0.5242, 0.8918, 0.5034, 0.8918, 0.4941, 0.9456, 0.4941, 0.9456, 0.5034, 0.2372, 0.5242, 0.2319, 0.4974, 0.2479, 0.5081, 0.2052, 0.5242, 0.2023, 0.5097, 0.1863, 0.5204, 0.2212, 0.5134, 0.213, 0.4937, 0.2319, 0.4974, 0.2613, 0.5242, 0.2517, 0.4892, 0.2479, 0.5081, 0.8918, 0.5616, 0.8918, 0.5523, 0.9456, 0.5523, 0.9456, 0.5616, 0.2372, 0.5242, 0.2319, 0.4974, 0.2212, 0.5134, 0.2613, 0.5242, 0.2517, 0.4892, 0.2613, 0.4997, 0.2023, 0.5097, 0.1941, 0.4974, 0.213, 0.4937, 0.2479, 0.5081, 0.2357, 0.4785, 0.2319, 0.4974, 0.1834, 0.5134, 0.1863, 0.5204, 0.1674, 0.5242, 0.2212, 0.5134, 0.213, 0.4937, 0.2023, 0.5097, 0.2613, 0.4997, 0.2479, 0.4703, 0.2613, 0.4904, 0.1863, 0.5204, 0.1834, 0.5134, 0.1674, 0.5242, 0.2479, 0.5081, 0.2357, 0.4785, 0.2517, 0.4892, 0.2319, 0.4974, 0.2168, 0.4748, 0.2357, 0.4785, 0.2613, 0.4997, 0.2479, 0.4703, 0.2517, 0.4892, 0.2479, 0.4703, 0.2479, 0.4703, 0.2613, 0.4904, 0.213, 0.4937, 0.1979, 0.4785, 0.2168, 0.4748, 0.2517, 0.4892, 0.2319, 0.4596, 0.2357, 0.4785, 0.2319, 0.4974, 0.2168, 0.4748, 0.213, 0.4937, 0.2517, 0.4892, 0.2319, 0.4596, 0.2479, 0.4703, 0.2023, 0.5097, 0.1941, 0.4974, 0.1834, 0.5134, 0.2357, 0.4785, 0.213, 0.4559, 0.2168, 0.4748, 0.1781, 0.5081, 0.1834, 0.5134, 0.1674, 0.5242, 0.2479, 0.4703, 0.2212, 0.4436, 0.2372, 0.4543, 0.1834, 0.5134, 0.1781, 0.5081, 0.1674, 0.5242, 0.2357, 0.4785, 0.213, 0.4559, 0.2319, 0.4596, 0.213, 0.4937, 0.1979, 0.4785, 0.1941, 0.4974, 0.2479, 0.4703, 0.2212, 0.4436, 0.2319, 0.4596, 0.2168, 0.4748, 0.1941, 0.4596, 0.213, 0.4559, 0.2212, 0.4436, 0.2212, 0.4436, 0.2372, 0.4543, 0.1979, 0.4785, 0.1781, 0.4703, 0.1941, 0.4596, 0.2319, 0.4596, 0.2023, 0.4398, 0.213, 0.4559, 0.2168, 0.4748, 0.1941, 0.4596, 0.1979, 0.4785, 0.1941, 0.4974, 0.1818, 0.4892, 0.1979, 0.4785, 0.213, 0.4559, 0.1834, 0.4436, 0.2023, 0.4398, 0.1941, 0.4974, 0.1818, 0.4892, 0.1781, 0.5081, 0.2319, 0.4596, 0.2023, 0.4398, 0.2212, 0.4436, 0.1818, 0.4892, 0.1674, 0.4864, 0.1781, 0.4703, 0.1711, 0.5053, 0.1781, 0.5081, 0.1674, 0.5242, 0.2212, 0.4436, 0.1863, 0.4291, 0.2052, 0.4329, 0.1781, 0.5081, 0.1711, 0.5053, 0.1674, 0.5242, 0.1979, 0.4785, 0.1781, 0.4703, 0.1818, 0.4892, 0.2212, 0.4436, 0.1863, 0.4291, 0.2023, 0.4398, 0.1941, 0.4596, 0.1674, 0.4543, 0.1834, 0.4436, 0.213, 0.4559, 0.1834, 0.4436, 0.1941, 0.4596, 0.1781, 0.4703, 0.1567, 0.4703, 0.1674, 0.4543, 0.1941, 0.4596, 0.1674, 0.4543, 0.1781, 0.4703, 0.1834, 0.4436, 0.1513, 0.4436, 0.1674, 0.4329, 0.2023, 0.4398, 0.1674, 0.4329, 0.1834, 0.4436, 0.2023, 0.4398, 0.1674, 0.4329, 0.1863, 0.4291, 0.1818, 0.4892, 0.1674, 0.4864, 0.1711, 0.5053, 0.1863, 0.4291, 0.1863, 0.4291, 0.2052, 0.4329, 0.1674, 0.4864, 0.1529, 0.4892, 0.1567, 0.4703, 0.1636, 0.5053, 0.1711, 0.5053, 0.1674, 0.5242, 0.1781, 0.4703, 0.1567, 0.4703, 0.1674, 0.4864, 0.1711, 0.5053, 0.1636, 0.5053, 0.1674, 0.5242, 0.1863, 0.4291, 0.1485, 0.4291, 0.1674, 0.4329, 0.1674, 0.4543, 0.1406, 0.4596, 0.1513, 0.4436, 0.1863, 0.4291, 0.1485, 0.4291, 0.1674, 0.4254, 0.1834, 0.4436, 0.1513, 0.4436, 0.1674, 0.4543, 0.1674, 0.4329, 0.1324, 0.4398, 0.1513, 0.4436, 0.1674, 0.4543, 0.1406, 0.4596, 0.1567, 0.4703, 0.1513, 0.4436, 0.1217, 0.4559, 0.1324, 0.4398, 0.1674, 0.4329, 0.1324, 0.4398, 0.1485, 0.4291, 0.1674, 0.4864, 0.1529, 0.4892, 0.1636, 0.5053, 0.1674, 0.4254, 0.1296, 0.4329, 0.1485, 0.4291, 0.1567, 0.4703, 0.1369, 0.4785, 0.1406, 0.4596, 0.1567, 0.5081, 0.1636, 0.5053, 0.1674, 0.5242, 0.1636, 0.5053, 0.1567, 0.5081, 0.1674, 0.5242, 0.1567, 0.4703, 0.1369, 0.4785, 0.1529, 0.4892, 0.1485, 0.4291, 0.1135, 0.4436, 0.1324, 0.4398, 0.1485, 0.4291, 0.1135, 0.4436, 0.1296, 0.4329, 0.1529, 0.4892, 0.1406, 0.4974, 0.1369, 0.4785, 0.1513, 0.4436, 0.1217, 0.4559, 0.1406, 0.4596, 0.1324, 0.4398, 0.1028, 0.4596, 0.1217, 0.4559, 0.1406, 0.4596, 0.118, 0.4748, 0.1369, 0.4785, 0.1217, 0.4559, 0.09907, 0.4785, 0.1028, 0.4596, 0.1324, 0.4398, 0.1028, 0.4596, 0.1135, 0.4436, 0.1529, 0.4892, 0.1406, 0.4974, 0.1567, 0.5081, 0.1406, 0.4596, 0.118, 0.4748, 0.1217, 0.4559, 0.1369, 0.4785, 0.1217, 0.4937, 0.118, 0.4748, 0.1296, 0.4329, 0.09751, 0.4543, 0.1135, 0.4436, 0.1513, 0.5134, 0.1567, 0.5081, 0.1674, 0.5242, 0.1567, 0.5081, 0.1513, 0.5134, 0.1674, 0.5242, 0.1135, 0.4436, 0.0868, 0.4703, 0.09751, 0.4543, 0.1135, 0.4436, 0.0868, 0.4703, 0.1028, 0.4596, 0.1217, 0.4559, 0.09907, 0.4785, 0.118, 0.4748, 0.1369, 0.4785, 0.1217, 0.4937, 0.1406, 0.4974, 0.1324, 0.5097, 0.1296, 0.5242, 0.1135, 0.5134, 0.1324, 0.5097, 0.1406, 0.4974, 0.1217, 0.4937, 0.118, 0.4748, 0.1028, 0.4974, 0.1217, 0.4937, 0.08304, 0.4892, 0.1028, 0.4596, 0.0868, 0.4703, 0.1217, 0.4937, 0.1135, 0.5134, 0.1028, 0.4974, 0.1028, 0.4974, 0.09751, 0.5242, 0.0868, 0.5081, 0.118, 0.4748, 0.1217, 0.4937, 0.1028, 0.4974, 0.1217, 0.4937, 0.1028, 0.4974, 0.1135, 0.5134, 0.1028, 0.4596, 0.09907, 0.4785, 0.08304, 0.4892, 0.0868, 0.4703, 0.07609, 0.4864, 0.07233, 0.5053, 0.09751, 0.4543, 0.0868, 0.4703, 0.07609, 0.4864, 0.1485, 0.5204, 0.1324, 0.5097, 0.1513, 0.5134, 0.0868, 0.5081, 0.09751, 0.5242, 0.0868, 0.5402, 0.1406, 0.4974, 0.1513, 0.5134, 0.1324, 0.5097, 0.09907, 0.4785, 0.1028, 0.4974, 0.0868, 0.5081, 0.0868, 0.4703, 0.08304, 0.4892, 0.07233, 0.5053, 0.09907, 0.4785, 0.08304, 0.4892, 0.0868, 0.5081, 0.1324, 0.5097, 0.1135, 0.5134, 0.1296, 0.5242, 0.1135, 0.5134, 0.1296, 0.5242, 0.1135, 0.5349, 0.1513, 0.5134, 0.1324, 0.5097, 0.1485, 0.5204, 0.08304, 0.4892, 0.07233, 0.5053, 0.07609, 0.5242, 0.08304, 0.4892, 0.0868, 0.5081, 0.07609, 0.5242, 0.1028, 0.4974, 0.0868, 0.5081, 0.09751, 0.5242, 0.07233, 0.5053, 0.06857, 0.5242, 0.07233, 0.5053, 0.1296, 0.5242, 0.1485, 0.5279, 0.1324, 0.5386, 0.1485, 0.5279, 0.1296, 0.5242, 0.1485, 0.5204, 0.1135, 0.5134, 0.09751, 0.5242, 0.1135, 0.5349, 0.1485, 0.5204, 0.1296, 0.5242, 0.1485, 0.5279, 0.07233, 0.5053, 0.06857, 0.5242, 0.07233, 0.5431, 0.09751, 0.5242, 0.1135, 0.5349, 0.1028, 0.5509, 0.07233, 0.5053, 0.07609, 0.5242, 0.07233, 0.5431, 0.0868, 0.5081, 0.07609, 0.5242, 0.0868, 0.5402, 0.07609, 0.5242, 0.07233, 0.5431, 0.08304, 0.5591, 0.09751, 0.5242, 0.0868, 0.5402, 0.1028, 0.5509, 0.0868, 0.5402, 0.1028, 0.5509, 0.09907, 0.5698, 0.07609, 0.5242, 0.0868, 0.5402, 0.08304, 0.5591, 0.1296, 0.5242, 0.1135, 0.5349, 0.1324, 0.5386, 0.07233, 0.5431, 0.07609, 0.562, 0.07233, 0.5431, 0.1135, 0.5349, 0.1324, 0.5386, 0.1217, 0.5547, 0.1513, 0.5349, 0.1324, 0.5386, 0.1485, 0.5279, 0.1485, 0.5279, 0.1324, 0.5386, 0.1513, 0.5349, 0.1135, 0.5349, 0.1028, 0.5509, 0.1217, 0.5547, 0.07233, 0.5431, 0.07609, 0.562, 0.0868, 0.578, 0.07233, 0.5431, 0.08304, 0.5591, 0.0868, 0.578, 0.1324, 0.5386, 0.1513, 0.5349, 0.1406, 0.5509, 0.0868, 0.5402, 0.08304, 0.5591, 0.09907, 0.5698, 0.08304, 0.5591, 0.0868, 0.578, 0.1028, 0.5887, 0.1567, 0.5402, 0.1406, 0.5509, 0.1513, 0.5349, 0.1028, 0.5509, 0.09907, 0.5698, 0.118, 0.5736, 0.09907, 0.5698, 0.118, 0.5736, 0.1217, 0.5925, 0.08304, 0.5591, 0.09907, 0.5698, 0.1028, 0.5887, 0.1324, 0.5386, 0.1217, 0.5547, 0.1406, 0.5509, 0.1028, 0.5509, 0.1217, 0.5547, 0.118, 0.5736, 0.1217, 0.5547, 0.1406, 0.5509, 0.1369, 0.5698, 0.0868, 0.578, 0.09751, 0.594, 0.0868, 0.578, 0.1513, 0.5349, 0.1406, 0.5509, 0.1567, 0.5402, 0.0868, 0.578, 0.1028, 0.5887, 0.1135, 0.6047, 0.0868, 0.578, 0.09751, 0.594, 0.1135, 0.6047, 0.118, 0.5736, 0.1369, 0.5698, 0.1406, 0.5887, 0.1406, 0.5509, 0.1567, 0.5402, 0.1529, 0.5591, 0.09907, 0.5698, 0.1028, 0.5887, 0.1217, 0.5925, 0.1217, 0.5547, 0.118, 0.5736, 0.1369, 0.5698, 0.1636, 0.5431, 0.1529, 0.5591, 0.1567, 0.5402, 0.1217, 0.5925, 0.1406, 0.5887, 0.1513, 0.6047, 0.1028, 0.5887, 0.1217, 0.5925, 0.1324, 0.6085, 0.1406, 0.5509, 0.1369, 0.5698, 0.1529, 0.5591, 0.118, 0.5736, 0.1217, 0.5925, 0.1406, 0.5887, 0.1135, 0.6047, 0.1296, 0.6154, 0.1135, 0.6047, 0.1369, 0.5698, 0.1529, 0.5591, 0.1567, 0.578, 0.1028, 0.5887, 0.1135, 0.6047, 0.1324, 0.6085, 0.1135, 0.6047, 0.1324, 0.6085, 0.1485, 0.6192, 0.1567, 0.5402, 0.1529, 0.5591, 0.1636, 0.5431, 0.1406, 0.5887, 0.1567, 0.578, 0.1674, 0.594, 0.1529, 0.5591, 0.1636, 0.5431, 0.1674, 0.562, 0.1217, 0.5925, 0.1324, 0.6085, 0.1513, 0.6047, 0.1135, 0.6047, 0.1296, 0.6154, 0.1485, 0.6192, 0.1369, 0.5698, 0.1406, 0.5887, 0.1567, 0.578, 0.1406, 0.5887, 0.1513, 0.6047, 0.1674, 0.594, 0.1513, 0.6047, 0.1674, 0.594, 0.1834, 0.6047, 0.1324, 0.6085, 0.1513, 0.6047, 0.1674, 0.6154, 0.1529, 0.5591, 0.1567, 0.578, 0.1674, 0.562, 0.1485, 0.6192, 0.1674, 0.6229, 0.1485, 0.6192, 0.1567, 0.578, 0.1674, 0.562, 0.1781, 0.578, 0.1324, 0.6085, 0.1485, 0.6192, 0.1674, 0.6154, 0.1636, 0.5431, 0.1674, 0.562, 0.1711, 0.5431, 0.1674, 0.594, 0.1781, 0.578, 0.1941, 0.5887, 0.1674, 0.562, 0.1711, 0.5431, 0.1818, 0.5591, 0.1513, 0.6047, 0.1674, 0.6154, 0.1834, 0.6047, 0.1485, 0.6192, 0.1674, 0.6229, 0.1863, 0.6192, 0.1711, 0.5431, 0.1674, 0.562, 0.1636, 0.5431, 0.1567, 0.578, 0.1674, 0.594, 0.1781, 0.578, 0.1485, 0.6192, 0.1674, 0.6154, 0.1863, 0.6192, 0.1674, 0.594, 0.1834, 0.6047, 0.1941, 0.5887, 0.1834, 0.6047, 0.1941, 0.5887, 0.213, 0.5925, 0.1674, 0.562, 0.1781, 0.578, 0.1818, 0.5591, 0.1863, 0.6192, 0.2052, 0.6154, 0.1863, 0.6192, 0.1781, 0.578, 0.1818, 0.5591, 0.1979, 0.5698, 0.1674, 0.6154, 0.1834, 0.6047, 0.2023, 0.6085, 0.1674, 0.6154, 0.1863, 0.6192, 0.2023, 0.6085, 0.1863, 0.6192, 0.2052, 0.6154, 0.2212, 0.6047, 0.1941, 0.5887, 0.1979, 0.5698, 0.2168, 0.5736, 0.1818, 0.5591, 0.1781, 0.5402, 0.1941, 0.5509, 0.1834, 0.6047, 0.2023, 0.6085, 0.213, 0.5925, 0.1781, 0.5402, 0.1818, 0.5591, 0.1711, 0.5431, 0.1781, 0.578, 0.1941, 0.5887, 0.1979, 0.5698, 0.1863, 0.6192, 0.2023, 0.6085, 0.2212, 0.6047, 0.1711, 0.5431, 0.1818, 0.5591, 0.1781, 0.5402, 0.1941, 0.5887, 0.213, 0.5925, 0.2168, 0.5736, 0.213, 0.5925, 0.2168, 0.5736, 0.2357, 0.5698, 0.2212, 0.6047, 0.2372, 0.594, 0.2212, 0.6047, 0.2023, 0.6085, 0.213, 0.5925, 0.2319, 0.5887, 0.1818, 0.5591, 0.1979, 0.5698, 0.1941, 0.5509, 0.2023, 0.6085, 0.2212, 0.6047, 0.2319, 0.5887, 0.2212, 0.6047, 0.2372, 0.594, 0.2479, 0.578, 0.2168, 0.5736, 0.213, 0.5547, 0.2319, 0.5509, 0.1941, 0.5509, 0.1834, 0.5349, 0.2023, 0.5386, 0.213, 0.5925, 0.2319, 0.5887, 0.2357, 0.5698, 0.1834, 0.5349, 0.1941, 0.5509, 0.1781, 0.5402, 0.1979, 0.5698, 0.2168, 0.5736, 0.213, 0.5547, 0.1979, 0.5698, 0.1941, 0.5509, 0.213, 0.5547, 0.1781, 0.5402, 0.1941, 0.5509, 0.1834, 0.5349, 0.2212, 0.6047, 0.2319, 0.5887, 0.2479, 0.578, 0.2357, 0.5698, 0.2319, 0.5509, 0.2479, 0.5402, 0.2319, 0.5887, 0.2357, 0.5698, 0.2517, 0.5591, 0.2479, 0.578, 0.2613, 0.5579, 0.2479, 0.578, 0.213, 0.5547, 0.2023, 0.5386, 0.2212, 0.5349, 0.1941, 0.5509, 0.213, 0.5547, 0.2023, 0.5386, 0.2319, 0.5887, 0.2479, 0.578, 0.2517, 0.5591, 0.2168, 0.5736, 0.2357, 0.5698, 0.2319, 0.5509, 0.2319, 0.5509, 0.2212, 0.5349, 0.2372, 0.5242, 0.2023, 0.5386, 0.1863, 0.5279, 0.2052, 0.5242, 0.1863, 0.5279, 0.2023, 0.5386, 0.1834, 0.5349, 0.213, 0.5547, 0.2319, 0.5509, 0.2212, 0.5349, 0.2357, 0.5698, 0.2517, 0.5591, 0.2479, 0.5402, 0.2479, 0.578, 0.2517, 0.5591, 0.2613, 0.5486, 0.1834, 0.5349, 0.2023, 0.5386, 0.1863, 0.5279, 0.2479, 0.578, 0.2613, 0.5579, 0.2613, 0.5486, 0.2517, 0.5591, 0.2479, 0.5402, 0.2613, 0.5242, 0.2023, 0.5386, 0.2212, 0.5349, 0.2052, 0.5242, 0.2212, 0.5349, 0.2052, 0.5242, 0.2212, 0.5134, 0.2517, 0.5591, 0.2613, 0.5486, 0.2613, 0.5242, 0.8918, 0.5278, 0.8918, 0.5523, 0.9456, 0.5523, 0.9456, 0.5278, 0.2479, 0.5402, 0.2372, 0.5242, 0.2479, 0.5081, 0.2319, 0.5509, 0.2479, 0.5402, 0.2372, 0.5242, 0.2052, 0.5242, 0.1863, 0.5204, 0.2023, 0.5097, 0.2479, 0.5402, 0.2613, 0.5242, 0.2479, 0.5081, 0.1863, 0.5204, 0.2052, 0.5242, 0.1863, 0.5279, 0.2212, 0.5349, 0.2372, 0.5242, 0.2212, 0.5134, 0.8918, 0.5034, 0.8918, 0.5278, 0.9456, 0.5278, 0.9456, 0.5034, 0.1863, 0.5279, 0.2052, 0.5242, 0.1863, 0.5204, 0.8918, 0.4941, 0.8918, 0.5034, 0.9456, 0.5034, 0.9456, 0.4941, 0.2372, 0.5242, 0.2212, 0.5134, 0.2319, 0.4974, 0.2052, 0.5242, 0.2212, 0.5134, 0.2023, 0.5097, 0.2212, 0.5134, 0.2023, 0.5097, 0.213, 0.4937, 0.2613, 0.5242, 0.2613, 0.4997, 0.2517, 0.4892, 0.8918, 0.5523, 0.8918, 0.5278, 0.9456, 0.5278, 0.9456, 0.5523, 0.2372, 0.5242, 0.2479, 0.5081, 0.2319, 0.4974, 0.2613, 0.5242, 0.2479, 0.5081, 0.2517, 0.4892, 0.2023, 0.5097, 0.1834, 0.5134, 0.1941, 0.4974, 0.2479, 0.5081, 0.2517, 0.4892, 0.2357, 0.4785, 0.1834, 0.5134, 0.2023, 0.5097, 0.1863, 0.5204, 0.2212, 0.5134, 0.2319, 0.4974, 0.213, 0.4937, 0.2613, 0.4997, 0.2517, 0.4892, 0.2479, 0.4703, 0.1863, 0.5204, 0.2023, 0.5097, 0.1834, 0.5134, 0.2479, 0.5081, 0.2319, 0.4974, 0.2357, 0.4785, 0.2319, 0.4974, 0.213, 0.4937, 0.2168, 0.4748, 0.2613, 0.4997, 0.2613, 0.4904, 0.2479, 0.4703, 0.2479, 0.4703, 0.2372, 0.4543, 0.2479, 0.4703, 0.213, 0.4937, 0.1941, 0.4974, 0.1979, 0.4785, 0.2517, 0.4892, 0.2479, 0.4703, 0.2319, 0.4596, 0.2319, 0.4974, 0.2357, 0.4785, 0.2168, 0.4748, 0.2517, 0.4892, 0.2357, 0.4785, 0.2319, 0.4596, 0.2023, 0.5097, 0.213, 0.4937, 0.1941, 0.4974, 0.2357, 0.4785, 0.2319, 0.4596, 0.213, 0.4559, 0.1781, 0.5081, 0.1941, 0.4974, 0.1834, 0.5134, 0.2479, 0.4703, 0.2319, 0.4596, 0.2212, 0.4436, 0.1834, 0.5134, 0.1941, 0.4974, 0.1781, 0.5081, 0.2357, 0.4785, 0.2168, 0.4748, 0.213, 0.4559, 0.213, 0.4937, 0.2168, 0.4748, 0.1979, 0.4785, 0.2479, 0.4703, 0.2372, 0.4543, 0.2212, 0.4436, 0.2168, 0.4748, 0.1979, 0.4785, 0.1941, 0.4596, 0.2212, 0.4436, 0.2052, 0.4329, 0.2212, 0.4436, 0.1979, 0.4785, 0.1818, 0.4892, 0.1781, 0.4703, 0.2319, 0.4596, 0.2212, 0.4436, 0.2023, 0.4398, 0.2168, 0.4748, 0.213, 0.4559, 0.1941, 0.4596, 0.1941, 0.4974, 0.1781, 0.5081, 0.1818, 0.4892, 0.213, 0.4559, 0.1941, 0.4596, 0.1834, 0.4436, 0.1941, 0.4974, 0.1979, 0.4785, 0.1818, 0.4892, 0.2319, 0.4596, 0.213, 0.4559, 0.2023, 0.4398, 0.1818, 0.4892, 0.1711, 0.5053, 0.1674, 0.4864, 0.1711, 0.5053, 0.1818, 0.4892, 0.1781, 0.5081, 0.2212, 0.4436, 0.2023, 0.4398, 0.1863, 0.4291, 0.1781, 0.5081, 0.1818, 0.4892, 0.1711, 0.5053, 0.1979, 0.4785, 0.1941, 0.4596, 0.1781, 0.4703, 0.2212, 0.4436, 0.2052, 0.4329, 0.1863, 0.4291, 0.1941, 0.4596, 0.1781, 0.4703, 0.1674, 0.4543, 0.213, 0.4559, 0.2023, 0.4398, 0.1834, 0.4436, 0.1781, 0.4703, 0.1674, 0.4864, 0.1567, 0.4703, 0.1941, 0.4596, 0.1834, 0.4436, 0.1674, 0.4543, 0.1834, 0.4436, 0.1674, 0.4543, 0.1513, 0.4436, 0.2023, 0.4398, 0.1863, 0.4291, 0.1674, 0.4329, 0.2023, 0.4398, 0.1834, 0.4436, 0.1674, 0.4329, 0.1818, 0.4892, 0.1781, 0.4703, 0.1674, 0.4864, 0.1863, 0.4291, 0.1674, 0.4254, 0.1863, 0.4291, 0.1674, 0.4864, 0.1636, 0.5053, 0.1529, 0.4892, 0.1636, 0.5053, 0.1674, 0.4864, 0.1711, 0.5053, 0.1781, 0.4703, 0.1674, 0.4543, 0.1567, 0.4703, 0.1711, 0.5053, 0.1674, 0.4864, 0.1636, 0.5053, 0.1863, 0.4291, 0.1674, 0.4254, 0.1485, 0.4291, 0.1674, 0.4543, 0.1567, 0.4703, 0.1406, 0.4596, 0.1863, 0.4291, 0.1674, 0.4329, 0.1485, 0.4291, 0.1834, 0.4436, 0.1674, 0.4329, 0.1513, 0.4436, 0.1674, 0.4329, 0.1485, 0.4291, 0.1324, 0.4398, 0.1674, 0.4543, 0.1513, 0.4436, 0.1406, 0.4596, 0.1513, 0.4436, 0.1406, 0.4596, 0.1217, 0.4559, 0.1674, 0.4329, 0.1513, 0.4436, 0.1324, 0.4398, 0.1674, 0.4864, 0.1567, 0.4703, 0.1529, 0.4892, 0.1674, 0.4254, 0.1485, 0.4291, 0.1296, 0.4329, 0.1567, 0.4703, 0.1529, 0.4892, 0.1369, 0.4785, 0.1567, 0.5081, 0.1529, 0.4892, 0.1636, 0.5053, 0.1636, 0.5053, 0.1529, 0.4892, 0.1567, 0.5081, 0.1567, 0.4703, 0.1406, 0.4596, 0.1369, 0.4785, 0.1485, 0.4291, 0.1296, 0.4329, 0.1135, 0.4436, 0.1485, 0.4291, 0.1324, 0.4398, 0.1135, 0.4436, 0.1529, 0.4892, 0.1567, 0.5081, 0.1406, 0.4974, 0.1513, 0.4436, 0.1324, 0.4398, 0.1217, 0.4559, 0.1324, 0.4398, 0.1135, 0.4436, 0.1028, 0.4596, 0.1406, 0.4596, 0.1217, 0.4559, 0.118, 0.4748, 0.1217, 0.4559, 0.118, 0.4748, 0.09907, 0.4785, 0.1324, 0.4398, 0.1217, 0.4559, 0.1028, 0.4596, 0.1529, 0.4892, 0.1369, 0.4785, 0.1406, 0.4974, 0.1406, 0.4596, 0.1369, 0.4785, 0.118, 0.4748, 0.1369, 0.4785, 0.1406, 0.4974, 0.1217, 0.4937, 0.1296, 0.4329, 0.1135, 0.4436, 0.09751, 0.4543, 0.1513, 0.5134, 0.1406, 0.4974, 0.1567, 0.5081, 0.1567, 0.5081, 0.1406, 0.4974, 0.1513, 0.5134, 0.1135, 0.4436, 0.1028, 0.4596, 0.0868, 0.4703, 0.1135, 0.4436, 0.09751, 0.4543, 0.0868, 0.4703, 0.1217, 0.4559, 0.1028, 0.4596, 0.09907, 0.4785, 0.1369, 0.4785, 0.118, 0.4748, 0.1217, 0.4937, 0.1324, 0.5097, 0.1485, 0.5204, 0.1296, 0.5242, 0.1324, 0.5097, 0.1513, 0.5134, 0.1406, 0.4974, 0.118, 0.4748, 0.09907, 0.4785, 0.1028, 0.4974, 0.08304, 0.4892, 0.09907, 0.4785, 0.1028, 0.4596, 0.1217, 0.4937, 0.1324, 0.5097, 0.1135, 0.5134, 0.1028, 0.4974, 0.1135, 0.5134, 0.09751, 0.5242, 0.9456, 0.5278, 0.9456, 0.5034, 0.9456, 0.5102, 0.9456, 0.5278, 0.9456, 0.5278, 0.9456, 0.5523, 0.9456, 0.5455, 0.9456, 0.5278, 0.9456, 0.5034, 0.9456, 0.4941, 0.9456, 0.5034, 0.9456, 0.5102, 0.9456, 0.5523, 0.9456, 0.5616, 0.9456, 0.5522, 0.9456, 0.5455, 0.9456, 0.5523, 0.9456, 0.5278, 0.9456, 0.5278, 0.9456, 0.5455, 0.9456, 0.5616, 0.9456, 0.5523, 0.9456, 0.5455, 0.9456, 0.5522, 0.9456, 0.4941, 0.9456, 0.5034, 0.9456, 0.5102, 0.9456, 0.5034, 0.9456, 0.5034, 0.9456, 0.5278, 0.9456, 0.5278, 0.9456, 0.5102, 0.9456, 0.5522, 0.9456, 0.5455, 0.9372, 0.5455, 0.9372, 0.5522, 0.9456, 0.5455, 0.9456, 0.5278, 0.9372, 0.5278, 0.9372, 0.5455, 0.9456, 0.5278, 0.9456, 0.5102, 0.9372, 0.5102, 0.9372, 0.5278, 0.9456, 0.5034, 0.9456, 0.5102, 0.9372, 0.5102, 0.9372, 0.5034, 0.9456, 0.5455, 0.9456, 0.5522, 0.9372, 0.5522, 0.9372, 0.5455, 0.9456, 0.5278, 0.9456, 0.5455, 0.9372, 0.5455, 0.9372, 0.5278, 0.9456, 0.5102, 0.9456, 0.5278, 0.9372, 0.5278, 0.9372, 0.5102, 0.9456, 0.5102, 0.9456, 0.5034, 0.9372, 0.5034, 0.9372, 0.5102, 0.9372, 0.5102, 0.9372, 0.5034, 0.9372, 0.5102, 0.9372, 0.5278, 0.9372, 0.5455, 0.9372, 0.5522, 0.9372, 0.5455, 0.9372, 0.5278])
me_sphere_001.use_remesh_preserve_volume = False
me_sphere_001.use_remesh_preserve_attributes = False
me_sphere_001.use_mirror_vertex_groups = False
me_sphere_001.update()

# ---- objects
ob_tank_base = bpy.data.objects.new('tank-base', me_cube)
ob_sphere = bpy.data.objects.new('Sphere', me_sphere_001)

# ---- transforms, parenting, visibility, modifiers, constraints
ob_tank_base.location = (0.0, 0.0, 0.0)
ob_tank_base.lock_rotations_4d = False
ob_tank_base.empty_display_type = 'ARROWS'
ob_tank_base.lineart.crease_threshold = 0.0
ob_sphere.location = (-0.3278, 0.0, 0.3837)
ob_sphere.rotation_euler = (0.0, 0.0, 2.16)
ob_sphere.scale = (0.2437, 0.2437, 0.2437)
ob_sphere.lineart.crease_threshold = 0.0

# ---- collection membership
col_collection.objects.link(ob_tank_base)
col_collection.objects.link(ob_sphere)

# ---- scene / render settings (as saved in the file)
scene.frame_start = 1; scene.frame_end = 250; scene.frame_set(32)
scene.render.engine = 'BLENDER_EEVEE_NEXT'
scene.cycles.use_denoising = False
scene.cycles.samples = 128
scene.cycles.sampling_pattern = 'TABULATED_SOBOL'
scene.cycles.use_adaptive_sampling = False
scene.cycles.use_light_tree = False
scene.view_settings.view_transform = 'Filmic'
bpy.context.view_layer.update()

# ---- added for rendering (the .blend has no active camera and no usable light): camera, sun
cam_auto = bpy.data.cameras.new('AutoCamera')
cam_auto.lens = 50.0
cam_auto.sensor_width = 36.0
cam_auto.clip_end = 1000.0
ob_auto_camera = bpy.data.objects.new('AutoCamera', cam_auto)
scene.collection.objects.link(ob_auto_camera)
ob_auto_camera.location = (1.94697, -2.31932, 1.74629)
ob_auto_camera.rotation_euler = (1.09748, -7.21219e-08, 0.694738)
scene.camera = ob_auto_camera
light_auto_sun = bpy.data.lights.new('AutoSun', 'SUN')
light_auto_sun.energy = 3.0
light_auto_sun.angle = 0.0523599
ob_auto_sun = bpy.data.objects.new('AutoSun', light_auto_sun)
scene.collection.objects.link(ob_auto_sun)
ob_auto_sun.rotation_euler = (0.872665, 0.174533, 0.523599)
bpy.context.view_layer.update()
